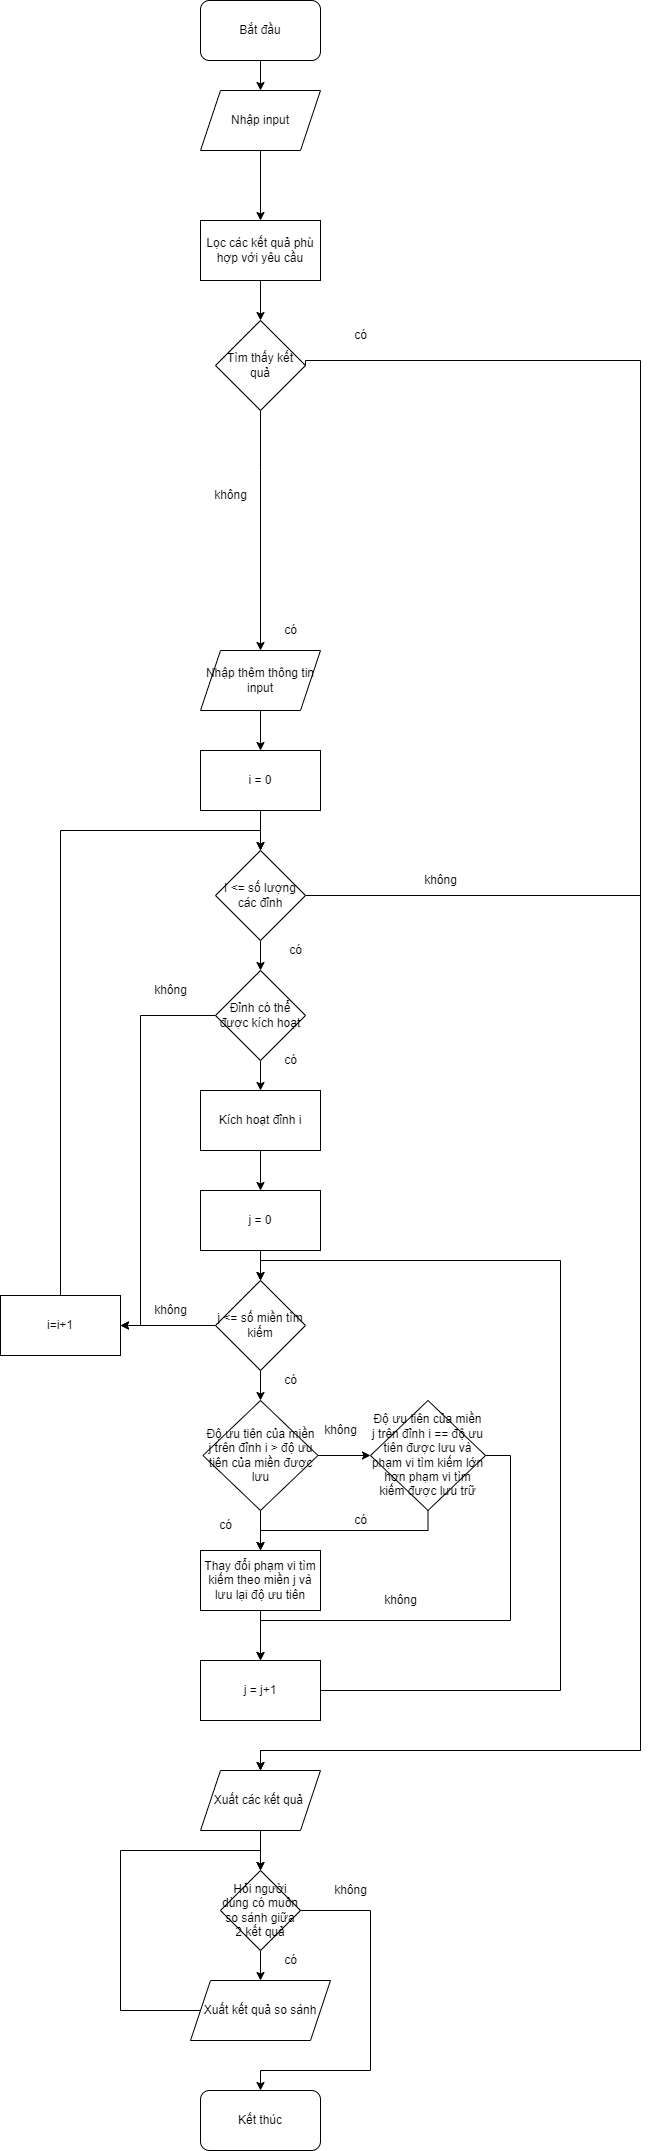

The diagram above was exported from draw.io. Its source (the exported page's mxGraphModel, read from the mxfile embedded in the PNG):
<mxGraphModel dx="1422" dy="794" grid="1" gridSize="10" guides="1" tooltips="1" connect="1" arrows="1" fold="1" page="1" pageScale="1" pageWidth="850" pageHeight="1100" math="0" shadow="0">
  <root>
    <mxCell id="0" />
    <mxCell id="1" parent="0" />
    <mxCell id="KVBk3GHCdwkeNkEuYdd4-28" style="edgeStyle=orthogonalEdgeStyle;rounded=0;orthogonalLoop=1;jettySize=auto;html=1;entryX=0.5;entryY=0;entryDx=0;entryDy=0;" parent="1" source="KVBk3GHCdwkeNkEuYdd4-1" target="KVBk3GHCdwkeNkEuYdd4-2" edge="1">
      <mxGeometry relative="1" as="geometry" />
    </mxCell>
    <mxCell id="KVBk3GHCdwkeNkEuYdd4-1" value="Nhập input" style="shape=parallelogram;perimeter=parallelogramPerimeter;whiteSpace=wrap;html=1;fixedSize=1;" parent="1" vertex="1">
      <mxGeometry x="340" y="100" width="120" height="60" as="geometry" />
    </mxCell>
    <mxCell id="KVBk3GHCdwkeNkEuYdd4-29" style="edgeStyle=orthogonalEdgeStyle;rounded=0;orthogonalLoop=1;jettySize=auto;html=1;entryX=0.5;entryY=0;entryDx=0;entryDy=0;" parent="1" source="KVBk3GHCdwkeNkEuYdd4-2" target="KVBk3GHCdwkeNkEuYdd4-3" edge="1">
      <mxGeometry relative="1" as="geometry" />
    </mxCell>
    <mxCell id="KVBk3GHCdwkeNkEuYdd4-2" value="Lọc các kết quả phù hợp với yêu cầu" style="rounded=0;whiteSpace=wrap;html=1;" parent="1" vertex="1">
      <mxGeometry x="340" y="230" width="120" height="60" as="geometry" />
    </mxCell>
    <mxCell id="EF3DfCvKm5BB85susdn7-3" style="edgeStyle=orthogonalEdgeStyle;rounded=0;orthogonalLoop=1;jettySize=auto;html=1;entryX=0.5;entryY=0;entryDx=0;entryDy=0;exitX=0.5;exitY=1;exitDx=0;exitDy=0;" edge="1" parent="1" source="KVBk3GHCdwkeNkEuYdd4-3" target="KVBk3GHCdwkeNkEuYdd4-8">
      <mxGeometry relative="1" as="geometry">
        <Array as="points">
          <mxPoint x="400" y="480" />
          <mxPoint x="400" y="480" />
        </Array>
      </mxGeometry>
    </mxCell>
    <mxCell id="KVBk3GHCdwkeNkEuYdd4-3" value="Tìm thấy kết quả" style="rhombus;whiteSpace=wrap;html=1;" parent="1" vertex="1">
      <mxGeometry x="355" y="330" width="90" height="90" as="geometry" />
    </mxCell>
    <mxCell id="KVBk3GHCdwkeNkEuYdd4-85" style="edgeStyle=orthogonalEdgeStyle;rounded=0;orthogonalLoop=1;jettySize=auto;html=1;entryX=0.5;entryY=0;entryDx=0;entryDy=0;exitX=1;exitY=0.5;exitDx=0;exitDy=0;" parent="1" source="KVBk3GHCdwkeNkEuYdd4-3" target="KVBk3GHCdwkeNkEuYdd4-21" edge="1">
      <mxGeometry relative="1" as="geometry">
        <Array as="points">
          <mxPoint x="445" y="370" />
          <mxPoint x="780" y="370" />
          <mxPoint x="780" y="1760" />
          <mxPoint x="400" y="1760" />
        </Array>
        <mxPoint x="450" y="480" as="sourcePoint" />
      </mxGeometry>
    </mxCell>
    <mxCell id="KVBk3GHCdwkeNkEuYdd4-34" style="edgeStyle=orthogonalEdgeStyle;rounded=0;orthogonalLoop=1;jettySize=auto;html=1;entryX=0.5;entryY=0;entryDx=0;entryDy=0;" parent="1" source="KVBk3GHCdwkeNkEuYdd4-8" target="KVBk3GHCdwkeNkEuYdd4-9" edge="1">
      <mxGeometry relative="1" as="geometry" />
    </mxCell>
    <mxCell id="KVBk3GHCdwkeNkEuYdd4-8" value="Nhập thêm thông tin input" style="shape=parallelogram;perimeter=parallelogramPerimeter;whiteSpace=wrap;html=1;fixedSize=1;" parent="1" vertex="1">
      <mxGeometry x="340" y="660" width="120" height="60" as="geometry" />
    </mxCell>
    <mxCell id="KVBk3GHCdwkeNkEuYdd4-35" style="edgeStyle=orthogonalEdgeStyle;rounded=0;orthogonalLoop=1;jettySize=auto;html=1;entryX=0.5;entryY=0;entryDx=0;entryDy=0;" parent="1" source="KVBk3GHCdwkeNkEuYdd4-9" target="KVBk3GHCdwkeNkEuYdd4-13" edge="1">
      <mxGeometry relative="1" as="geometry" />
    </mxCell>
    <mxCell id="KVBk3GHCdwkeNkEuYdd4-9" value="i = 0" style="rounded=0;whiteSpace=wrap;html=1;" parent="1" vertex="1">
      <mxGeometry x="340" y="760" width="120" height="60" as="geometry" />
    </mxCell>
    <mxCell id="KVBk3GHCdwkeNkEuYdd4-36" style="edgeStyle=orthogonalEdgeStyle;rounded=0;orthogonalLoop=1;jettySize=auto;html=1;entryX=0.5;entryY=0;entryDx=0;entryDy=0;" parent="1" source="KVBk3GHCdwkeNkEuYdd4-13" target="KVBk3GHCdwkeNkEuYdd4-14" edge="1">
      <mxGeometry relative="1" as="geometry" />
    </mxCell>
    <mxCell id="KVBk3GHCdwkeNkEuYdd4-78" style="edgeStyle=orthogonalEdgeStyle;rounded=0;orthogonalLoop=1;jettySize=auto;html=1;entryX=0.5;entryY=0;entryDx=0;entryDy=0;" parent="1" source="KVBk3GHCdwkeNkEuYdd4-13" target="KVBk3GHCdwkeNkEuYdd4-21" edge="1">
      <mxGeometry relative="1" as="geometry">
        <Array as="points">
          <mxPoint x="780" y="905" />
          <mxPoint x="780" y="1760" />
          <mxPoint x="400" y="1760" />
        </Array>
      </mxGeometry>
    </mxCell>
    <mxCell id="KVBk3GHCdwkeNkEuYdd4-13" value="I &amp;lt;= số lượng các đỉnh" style="rhombus;whiteSpace=wrap;html=1;" parent="1" vertex="1">
      <mxGeometry x="355" y="860" width="90" height="90" as="geometry" />
    </mxCell>
    <mxCell id="KVBk3GHCdwkeNkEuYdd4-37" style="edgeStyle=orthogonalEdgeStyle;rounded=0;orthogonalLoop=1;jettySize=auto;html=1;entryX=0.5;entryY=0;entryDx=0;entryDy=0;" parent="1" source="KVBk3GHCdwkeNkEuYdd4-14" target="KVBk3GHCdwkeNkEuYdd4-15" edge="1">
      <mxGeometry relative="1" as="geometry" />
    </mxCell>
    <mxCell id="KVBk3GHCdwkeNkEuYdd4-81" style="edgeStyle=orthogonalEdgeStyle;rounded=0;orthogonalLoop=1;jettySize=auto;html=1;entryX=1;entryY=0.5;entryDx=0;entryDy=0;" parent="1" source="KVBk3GHCdwkeNkEuYdd4-14" target="KVBk3GHCdwkeNkEuYdd4-73" edge="1">
      <mxGeometry relative="1" as="geometry">
        <Array as="points">
          <mxPoint x="280" y="1025" />
          <mxPoint x="280" y="1335" />
        </Array>
      </mxGeometry>
    </mxCell>
    <mxCell id="KVBk3GHCdwkeNkEuYdd4-14" value="Đỉnh có thể được kích hoạt" style="rhombus;whiteSpace=wrap;html=1;" parent="1" vertex="1">
      <mxGeometry x="355" y="980" width="90" height="90" as="geometry" />
    </mxCell>
    <mxCell id="KVBk3GHCdwkeNkEuYdd4-38" style="edgeStyle=orthogonalEdgeStyle;rounded=0;orthogonalLoop=1;jettySize=auto;html=1;entryX=0.5;entryY=0;entryDx=0;entryDy=0;" parent="1" source="KVBk3GHCdwkeNkEuYdd4-15" target="KVBk3GHCdwkeNkEuYdd4-16" edge="1">
      <mxGeometry relative="1" as="geometry" />
    </mxCell>
    <mxCell id="KVBk3GHCdwkeNkEuYdd4-15" value="Kích hoạt đỉnh i" style="rounded=0;whiteSpace=wrap;html=1;" parent="1" vertex="1">
      <mxGeometry x="340" y="1100" width="120" height="60" as="geometry" />
    </mxCell>
    <mxCell id="KVBk3GHCdwkeNkEuYdd4-61" style="edgeStyle=orthogonalEdgeStyle;rounded=0;orthogonalLoop=1;jettySize=auto;html=1;entryX=0.5;entryY=0;entryDx=0;entryDy=0;" parent="1" source="KVBk3GHCdwkeNkEuYdd4-16" target="KVBk3GHCdwkeNkEuYdd4-53" edge="1">
      <mxGeometry relative="1" as="geometry" />
    </mxCell>
    <mxCell id="KVBk3GHCdwkeNkEuYdd4-16" value="j = 0" style="rounded=0;whiteSpace=wrap;html=1;" parent="1" vertex="1">
      <mxGeometry x="340" y="1200" width="120" height="60" as="geometry" />
    </mxCell>
    <mxCell id="KVBk3GHCdwkeNkEuYdd4-40" style="edgeStyle=orthogonalEdgeStyle;rounded=0;orthogonalLoop=1;jettySize=auto;html=1;entryX=0.5;entryY=0;entryDx=0;entryDy=0;" parent="1" source="KVBk3GHCdwkeNkEuYdd4-17" target="KVBk3GHCdwkeNkEuYdd4-18" edge="1">
      <mxGeometry relative="1" as="geometry" />
    </mxCell>
    <mxCell id="KVBk3GHCdwkeNkEuYdd4-47" style="edgeStyle=orthogonalEdgeStyle;rounded=0;orthogonalLoop=1;jettySize=auto;html=1;entryX=0;entryY=0.5;entryDx=0;entryDy=0;" parent="1" source="KVBk3GHCdwkeNkEuYdd4-17" target="KVBk3GHCdwkeNkEuYdd4-20" edge="1">
      <mxGeometry relative="1" as="geometry" />
    </mxCell>
    <mxCell id="KVBk3GHCdwkeNkEuYdd4-17" value="Độ ưu tiên của miền j trên đỉnh i &amp;gt; độ ưu tiên của miền được lưu" style="rhombus;whiteSpace=wrap;html=1;" parent="1" vertex="1">
      <mxGeometry x="342.5" y="1410" width="115" height="110" as="geometry" />
    </mxCell>
    <mxCell id="KVBk3GHCdwkeNkEuYdd4-41" style="edgeStyle=orthogonalEdgeStyle;rounded=0;orthogonalLoop=1;jettySize=auto;html=1;entryX=0.5;entryY=0;entryDx=0;entryDy=0;" parent="1" source="KVBk3GHCdwkeNkEuYdd4-18" target="KVBk3GHCdwkeNkEuYdd4-19" edge="1">
      <mxGeometry relative="1" as="geometry" />
    </mxCell>
    <mxCell id="KVBk3GHCdwkeNkEuYdd4-18" value="Thay đổi phạm vi tìm kiếm theo miền j và lưu lại độ ưu tiên" style="rounded=0;whiteSpace=wrap;html=1;" parent="1" vertex="1">
      <mxGeometry x="340" y="1560" width="120" height="60" as="geometry" />
    </mxCell>
    <mxCell id="KVBk3GHCdwkeNkEuYdd4-72" style="edgeStyle=orthogonalEdgeStyle;rounded=0;orthogonalLoop=1;jettySize=auto;html=1;entryX=0.5;entryY=0;entryDx=0;entryDy=0;" parent="1" source="KVBk3GHCdwkeNkEuYdd4-19" target="KVBk3GHCdwkeNkEuYdd4-53" edge="1">
      <mxGeometry relative="1" as="geometry">
        <Array as="points">
          <mxPoint x="700" y="1700" />
          <mxPoint x="700" y="1270" />
          <mxPoint x="400" y="1270" />
        </Array>
      </mxGeometry>
    </mxCell>
    <mxCell id="KVBk3GHCdwkeNkEuYdd4-19" value="j = j+1" style="rounded=0;whiteSpace=wrap;html=1;" parent="1" vertex="1">
      <mxGeometry x="340" y="1670" width="120" height="60" as="geometry" />
    </mxCell>
    <mxCell id="KVBk3GHCdwkeNkEuYdd4-49" style="edgeStyle=orthogonalEdgeStyle;rounded=0;orthogonalLoop=1;jettySize=auto;html=1;entryX=0.5;entryY=0;entryDx=0;entryDy=0;" parent="1" source="KVBk3GHCdwkeNkEuYdd4-20" target="KVBk3GHCdwkeNkEuYdd4-18" edge="1">
      <mxGeometry relative="1" as="geometry">
        <Array as="points">
          <mxPoint x="568" y="1540" />
          <mxPoint x="400" y="1540" />
        </Array>
      </mxGeometry>
    </mxCell>
    <mxCell id="KVBk3GHCdwkeNkEuYdd4-50" style="edgeStyle=orthogonalEdgeStyle;rounded=0;orthogonalLoop=1;jettySize=auto;html=1;entryX=0.5;entryY=0;entryDx=0;entryDy=0;" parent="1" source="KVBk3GHCdwkeNkEuYdd4-20" target="KVBk3GHCdwkeNkEuYdd4-19" edge="1">
      <mxGeometry relative="1" as="geometry">
        <Array as="points">
          <mxPoint x="650" y="1465" />
          <mxPoint x="650" y="1630" />
          <mxPoint x="400" y="1630" />
        </Array>
      </mxGeometry>
    </mxCell>
    <mxCell id="KVBk3GHCdwkeNkEuYdd4-20" value="Độ ưu tiên của miền j trên đỉnh i == độ ưu tiên được lưu và phạm vi tìm kiếm lớn hơn phạm vi tìm kiếm được lưu trữ" style="rhombus;whiteSpace=wrap;html=1;" parent="1" vertex="1">
      <mxGeometry x="510" y="1410" width="115" height="110" as="geometry" />
    </mxCell>
    <mxCell id="KVBk3GHCdwkeNkEuYdd4-43" style="edgeStyle=orthogonalEdgeStyle;rounded=0;orthogonalLoop=1;jettySize=auto;html=1;entryX=0.5;entryY=0;entryDx=0;entryDy=0;" parent="1" source="KVBk3GHCdwkeNkEuYdd4-21" target="KVBk3GHCdwkeNkEuYdd4-25" edge="1">
      <mxGeometry relative="1" as="geometry" />
    </mxCell>
    <mxCell id="KVBk3GHCdwkeNkEuYdd4-21" value="Xuất các kết quả&amp;nbsp;" style="shape=parallelogram;perimeter=parallelogramPerimeter;whiteSpace=wrap;html=1;fixedSize=1;" parent="1" vertex="1">
      <mxGeometry x="340" y="1780" width="120" height="60" as="geometry" />
    </mxCell>
    <mxCell id="KVBk3GHCdwkeNkEuYdd4-68" style="edgeStyle=orthogonalEdgeStyle;rounded=0;orthogonalLoop=1;jettySize=auto;html=1;entryX=0.5;entryY=0;entryDx=0;entryDy=0;" parent="1" source="KVBk3GHCdwkeNkEuYdd4-24" target="KVBk3GHCdwkeNkEuYdd4-25" edge="1">
      <mxGeometry relative="1" as="geometry">
        <Array as="points">
          <mxPoint x="260" y="2020" />
          <mxPoint x="260" y="1860" />
          <mxPoint x="400" y="1860" />
        </Array>
      </mxGeometry>
    </mxCell>
    <mxCell id="KVBk3GHCdwkeNkEuYdd4-24" value="Xuất kết quả so sánh" style="shape=parallelogram;perimeter=parallelogramPerimeter;whiteSpace=wrap;html=1;fixedSize=1;" parent="1" vertex="1">
      <mxGeometry x="330" y="1990" width="140" height="60" as="geometry" />
    </mxCell>
    <mxCell id="KVBk3GHCdwkeNkEuYdd4-44" style="edgeStyle=orthogonalEdgeStyle;rounded=0;orthogonalLoop=1;jettySize=auto;html=1;entryX=0.5;entryY=0;entryDx=0;entryDy=0;" parent="1" source="KVBk3GHCdwkeNkEuYdd4-25" target="KVBk3GHCdwkeNkEuYdd4-24" edge="1">
      <mxGeometry relative="1" as="geometry" />
    </mxCell>
    <mxCell id="KVBk3GHCdwkeNkEuYdd4-70" style="edgeStyle=orthogonalEdgeStyle;rounded=0;orthogonalLoop=1;jettySize=auto;html=1;entryX=0.5;entryY=0;entryDx=0;entryDy=0;" parent="1" source="KVBk3GHCdwkeNkEuYdd4-25" edge="1">
      <mxGeometry relative="1" as="geometry">
        <mxPoint x="400" y="2100" as="targetPoint" />
        <Array as="points">
          <mxPoint x="510" y="1920" />
          <mxPoint x="510" y="2080" />
          <mxPoint x="400" y="2080" />
        </Array>
      </mxGeometry>
    </mxCell>
    <mxCell id="KVBk3GHCdwkeNkEuYdd4-25" value="Hỏi người dùng có muôn so sánh giữa 2 kết quả" style="rhombus;whiteSpace=wrap;html=1;" parent="1" vertex="1">
      <mxGeometry x="360" y="1880" width="80" height="80" as="geometry" />
    </mxCell>
    <mxCell id="KVBk3GHCdwkeNkEuYdd4-46" value="có" style="text;html=1;align=center;verticalAlign=middle;resizable=0;points=[];autosize=1;strokeColor=none;fillColor=none;" parent="1" vertex="1">
      <mxGeometry x="345" y="1520" width="40" height="30" as="geometry" />
    </mxCell>
    <mxCell id="KVBk3GHCdwkeNkEuYdd4-48" value="không" style="text;html=1;align=center;verticalAlign=middle;resizable=0;points=[];autosize=1;strokeColor=none;fillColor=none;" parent="1" vertex="1">
      <mxGeometry x="450" y="1425" width="60" height="30" as="geometry" />
    </mxCell>
    <mxCell id="KVBk3GHCdwkeNkEuYdd4-51" value="có" style="text;html=1;align=center;verticalAlign=middle;resizable=0;points=[];autosize=1;strokeColor=none;fillColor=none;" parent="1" vertex="1">
      <mxGeometry x="480" y="1515" width="40" height="30" as="geometry" />
    </mxCell>
    <mxCell id="KVBk3GHCdwkeNkEuYdd4-52" value="không" style="text;html=1;align=center;verticalAlign=middle;resizable=0;points=[];autosize=1;strokeColor=none;fillColor=none;" parent="1" vertex="1">
      <mxGeometry x="510" y="1595" width="60" height="30" as="geometry" />
    </mxCell>
    <mxCell id="KVBk3GHCdwkeNkEuYdd4-62" style="edgeStyle=orthogonalEdgeStyle;rounded=0;orthogonalLoop=1;jettySize=auto;html=1;entryX=0.5;entryY=0;entryDx=0;entryDy=0;" parent="1" source="KVBk3GHCdwkeNkEuYdd4-53" target="KVBk3GHCdwkeNkEuYdd4-17" edge="1">
      <mxGeometry relative="1" as="geometry" />
    </mxCell>
    <mxCell id="KVBk3GHCdwkeNkEuYdd4-74" style="edgeStyle=orthogonalEdgeStyle;rounded=0;orthogonalLoop=1;jettySize=auto;html=1;entryX=1;entryY=0.5;entryDx=0;entryDy=0;" parent="1" source="KVBk3GHCdwkeNkEuYdd4-53" target="KVBk3GHCdwkeNkEuYdd4-73" edge="1">
      <mxGeometry relative="1" as="geometry" />
    </mxCell>
    <mxCell id="KVBk3GHCdwkeNkEuYdd4-53" value="j &amp;lt;= số miền tìm kiếm" style="rhombus;whiteSpace=wrap;html=1;" parent="1" vertex="1">
      <mxGeometry x="355" y="1290" width="90" height="90" as="geometry" />
    </mxCell>
    <mxCell id="KVBk3GHCdwkeNkEuYdd4-63" value="có" style="text;html=1;align=center;verticalAlign=middle;resizable=0;points=[];autosize=1;strokeColor=none;fillColor=none;" parent="1" vertex="1">
      <mxGeometry x="410" y="1375" width="40" height="30" as="geometry" />
    </mxCell>
    <mxCell id="KVBk3GHCdwkeNkEuYdd4-66" value="có" style="text;html=1;align=center;verticalAlign=middle;resizable=0;points=[];autosize=1;strokeColor=none;fillColor=none;" parent="1" vertex="1">
      <mxGeometry x="410" y="1955" width="40" height="30" as="geometry" />
    </mxCell>
    <mxCell id="KVBk3GHCdwkeNkEuYdd4-71" value="không" style="text;html=1;align=center;verticalAlign=middle;resizable=0;points=[];autosize=1;strokeColor=none;fillColor=none;" parent="1" vertex="1">
      <mxGeometry x="460" y="1885" width="60" height="30" as="geometry" />
    </mxCell>
    <mxCell id="KVBk3GHCdwkeNkEuYdd4-76" style="edgeStyle=orthogonalEdgeStyle;rounded=0;orthogonalLoop=1;jettySize=auto;html=1;entryX=0.5;entryY=0;entryDx=0;entryDy=0;" parent="1" source="KVBk3GHCdwkeNkEuYdd4-73" target="KVBk3GHCdwkeNkEuYdd4-13" edge="1">
      <mxGeometry relative="1" as="geometry">
        <Array as="points">
          <mxPoint x="200" y="840" />
          <mxPoint x="400" y="840" />
        </Array>
      </mxGeometry>
    </mxCell>
    <mxCell id="KVBk3GHCdwkeNkEuYdd4-73" value="i=i+1" style="rounded=0;whiteSpace=wrap;html=1;" parent="1" vertex="1">
      <mxGeometry x="140" y="1305" width="120" height="60" as="geometry" />
    </mxCell>
    <mxCell id="KVBk3GHCdwkeNkEuYdd4-75" value="không" style="text;html=1;align=center;verticalAlign=middle;resizable=0;points=[];autosize=1;strokeColor=none;fillColor=none;" parent="1" vertex="1">
      <mxGeometry x="280" y="1305" width="60" height="30" as="geometry" />
    </mxCell>
    <mxCell id="KVBk3GHCdwkeNkEuYdd4-77" value="có" style="text;html=1;align=center;verticalAlign=middle;resizable=0;points=[];autosize=1;strokeColor=none;fillColor=none;" parent="1" vertex="1">
      <mxGeometry x="415" y="945" width="40" height="30" as="geometry" />
    </mxCell>
    <mxCell id="KVBk3GHCdwkeNkEuYdd4-79" value="không" style="text;html=1;align=center;verticalAlign=middle;resizable=0;points=[];autosize=1;strokeColor=none;fillColor=none;" parent="1" vertex="1">
      <mxGeometry x="550" y="875" width="60" height="30" as="geometry" />
    </mxCell>
    <mxCell id="KVBk3GHCdwkeNkEuYdd4-80" value="có" style="text;html=1;align=center;verticalAlign=middle;resizable=0;points=[];autosize=1;strokeColor=none;fillColor=none;" parent="1" vertex="1">
      <mxGeometry x="410" y="1055" width="40" height="30" as="geometry" />
    </mxCell>
    <mxCell id="KVBk3GHCdwkeNkEuYdd4-82" value="không" style="text;html=1;align=center;verticalAlign=middle;resizable=0;points=[];autosize=1;strokeColor=none;fillColor=none;" parent="1" vertex="1">
      <mxGeometry x="280" y="985" width="60" height="30" as="geometry" />
    </mxCell>
    <mxCell id="KVBk3GHCdwkeNkEuYdd4-83" value="có" style="text;html=1;align=center;verticalAlign=middle;resizable=0;points=[];autosize=1;strokeColor=none;fillColor=none;" parent="1" vertex="1">
      <mxGeometry x="410" y="625" width="40" height="30" as="geometry" />
    </mxCell>
    <mxCell id="KVBk3GHCdwkeNkEuYdd4-84" value="có" style="text;html=1;align=center;verticalAlign=middle;resizable=0;points=[];autosize=1;strokeColor=none;fillColor=none;" parent="1" vertex="1">
      <mxGeometry x="480" y="330" width="40" height="30" as="geometry" />
    </mxCell>
    <mxCell id="KVBk3GHCdwkeNkEuYdd4-88" value="không" style="text;html=1;align=center;verticalAlign=middle;resizable=0;points=[];autosize=1;strokeColor=none;fillColor=none;" parent="1" vertex="1">
      <mxGeometry x="340" y="490" width="60" height="30" as="geometry" />
    </mxCell>
    <mxCell id="KVBk3GHCdwkeNkEuYdd4-89" value="Kết thúc" style="rounded=1;whiteSpace=wrap;html=1;" parent="1" vertex="1">
      <mxGeometry x="340" y="2100" width="120" height="60" as="geometry" />
    </mxCell>
    <mxCell id="KVBk3GHCdwkeNkEuYdd4-91" style="edgeStyle=orthogonalEdgeStyle;rounded=0;orthogonalLoop=1;jettySize=auto;html=1;entryX=0.5;entryY=0;entryDx=0;entryDy=0;" parent="1" source="KVBk3GHCdwkeNkEuYdd4-90" target="KVBk3GHCdwkeNkEuYdd4-1" edge="1">
      <mxGeometry relative="1" as="geometry" />
    </mxCell>
    <mxCell id="KVBk3GHCdwkeNkEuYdd4-90" value="Bắt đầu" style="rounded=1;whiteSpace=wrap;html=1;" parent="1" vertex="1">
      <mxGeometry x="340" y="10" width="120" height="60" as="geometry" />
    </mxCell>
  </root>
</mxGraphModel>